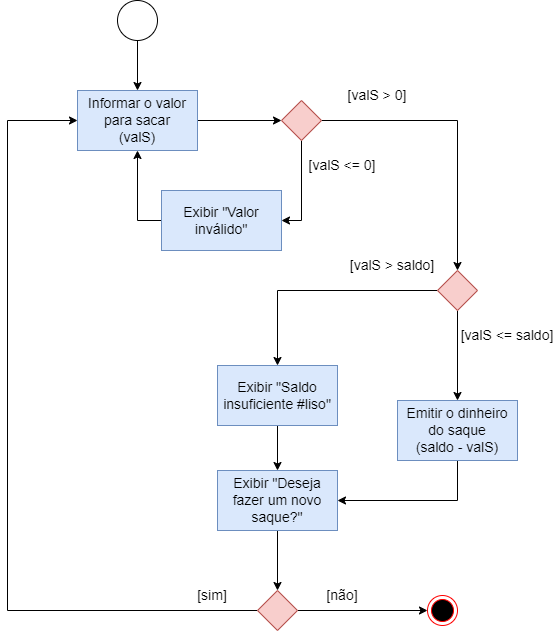

The diagram above was exported from draw.io. Its source (the exported page's mxGraphModel, read from the mxfile embedded in the PNG):
<mxGraphModel dx="949" dy="2788" grid="1" gridSize="10" guides="1" tooltips="1" connect="1" arrows="1" fold="1" page="1" pageScale="1" pageWidth="827" pageHeight="1169" math="0" shadow="0">
  <root>
    <mxCell id="FGenYYgIWg_fyKleH7_0-0" />
    <mxCell id="FGenYYgIWg_fyKleH7_0-1" parent="FGenYYgIWg_fyKleH7_0-0" />
    <mxCell id="FGenYYgIWg_fyKleH7_0-2" style="edgeStyle=orthogonalEdgeStyle;rounded=0;orthogonalLoop=1;jettySize=auto;html=1;fontSize=14;" edge="1" parent="FGenYYgIWg_fyKleH7_0-1" target="FGenYYgIWg_fyKleH7_0-25">
      <mxGeometry relative="1" as="geometry">
        <mxPoint x="330" y="-1290" as="sourcePoint" />
        <Array as="points">
          <mxPoint x="270" y="-1290" />
        </Array>
      </mxGeometry>
    </mxCell>
    <mxCell id="FGenYYgIWg_fyKleH7_0-3" value="Informar o valor para sacar&lt;br&gt;(valS)" style="rounded=0;whiteSpace=wrap;html=1;fontSize=14;fillColor=#dae8fc;strokeColor=#6c8ebf;" vertex="1" parent="FGenYYgIWg_fyKleH7_0-1">
      <mxGeometry x="210" y="-1320" width="120" height="60" as="geometry" />
    </mxCell>
    <mxCell id="FGenYYgIWg_fyKleH7_0-4" style="edgeStyle=orthogonalEdgeStyle;rounded=0;orthogonalLoop=1;jettySize=auto;html=1;fontSize=14;" edge="1" parent="FGenYYgIWg_fyKleH7_0-1" source="FGenYYgIWg_fyKleH7_0-5" target="FGenYYgIWg_fyKleH7_0-3">
      <mxGeometry relative="1" as="geometry" />
    </mxCell>
    <mxCell id="FGenYYgIWg_fyKleH7_0-5" value="" style="ellipse;whiteSpace=wrap;html=1;aspect=fixed;fontSize=14;" vertex="1" parent="FGenYYgIWg_fyKleH7_0-1">
      <mxGeometry x="250" y="-1410" width="40" height="40" as="geometry" />
    </mxCell>
    <mxCell id="FGenYYgIWg_fyKleH7_0-6" style="edgeStyle=orthogonalEdgeStyle;rounded=0;orthogonalLoop=1;jettySize=auto;html=1;exitX=0.5;exitY=1;exitDx=0;exitDy=0;fontSize=14;" edge="1" parent="FGenYYgIWg_fyKleH7_0-1" source="FGenYYgIWg_fyKleH7_0-8" target="FGenYYgIWg_fyKleH7_0-11">
      <mxGeometry relative="1" as="geometry" />
    </mxCell>
    <mxCell id="FGenYYgIWg_fyKleH7_0-7" style="edgeStyle=orthogonalEdgeStyle;rounded=0;orthogonalLoop=1;jettySize=auto;html=1;exitX=0;exitY=0.5;exitDx=0;exitDy=0;fontSize=14;" edge="1" parent="FGenYYgIWg_fyKleH7_0-1" source="FGenYYgIWg_fyKleH7_0-8" target="FGenYYgIWg_fyKleH7_0-14">
      <mxGeometry relative="1" as="geometry" />
    </mxCell>
    <mxCell id="FGenYYgIWg_fyKleH7_0-8" value="" style="rhombus;whiteSpace=wrap;html=1;fontSize=14;fillColor=#f8cecc;strokeColor=#b85450;" vertex="1" parent="FGenYYgIWg_fyKleH7_0-1">
      <mxGeometry x="570" y="-1140" width="40" height="40" as="geometry" />
    </mxCell>
    <mxCell id="FGenYYgIWg_fyKleH7_0-9" value="[valS &amp;lt;= saldo]" style="text;html=1;strokeColor=none;fillColor=none;align=center;verticalAlign=middle;whiteSpace=wrap;rounded=0;fontSize=14;" vertex="1" parent="FGenYYgIWg_fyKleH7_0-1">
      <mxGeometry x="590" y="-1090" width="100" height="30" as="geometry" />
    </mxCell>
    <mxCell id="FGenYYgIWg_fyKleH7_0-10" style="edgeStyle=orthogonalEdgeStyle;rounded=0;orthogonalLoop=1;jettySize=auto;html=1;entryX=1;entryY=0.5;entryDx=0;entryDy=0;fontSize=14;exitX=0.5;exitY=1;exitDx=0;exitDy=0;" edge="1" parent="FGenYYgIWg_fyKleH7_0-1" source="FGenYYgIWg_fyKleH7_0-11" target="FGenYYgIWg_fyKleH7_0-19">
      <mxGeometry relative="1" as="geometry" />
    </mxCell>
    <mxCell id="FGenYYgIWg_fyKleH7_0-11" value="Emitir o dinheiro do saque&lt;br&gt;(saldo - valS)" style="rounded=0;whiteSpace=wrap;html=1;fontSize=14;fillColor=#dae8fc;strokeColor=#6c8ebf;" vertex="1" parent="FGenYYgIWg_fyKleH7_0-1">
      <mxGeometry x="530" y="-1010" width="120" height="60" as="geometry" />
    </mxCell>
    <mxCell id="FGenYYgIWg_fyKleH7_0-12" value="[valS &amp;gt; saldo]" style="text;html=1;strokeColor=none;fillColor=none;align=center;verticalAlign=middle;whiteSpace=wrap;rounded=0;fontSize=14;" vertex="1" parent="FGenYYgIWg_fyKleH7_0-1">
      <mxGeometry x="480" y="-1160" width="90" height="30" as="geometry" />
    </mxCell>
    <mxCell id="FGenYYgIWg_fyKleH7_0-13" style="edgeStyle=orthogonalEdgeStyle;rounded=0;orthogonalLoop=1;jettySize=auto;html=1;exitX=0.5;exitY=1;exitDx=0;exitDy=0;entryX=0.5;entryY=0;entryDx=0;entryDy=0;fontSize=14;" edge="1" parent="FGenYYgIWg_fyKleH7_0-1" source="FGenYYgIWg_fyKleH7_0-14" target="FGenYYgIWg_fyKleH7_0-19">
      <mxGeometry relative="1" as="geometry" />
    </mxCell>
    <mxCell id="FGenYYgIWg_fyKleH7_0-14" value="Exibir &quot;Saldo insuficiente #liso&quot;" style="rounded=0;whiteSpace=wrap;html=1;fontSize=14;fillColor=#dae8fc;strokeColor=#6c8ebf;" vertex="1" parent="FGenYYgIWg_fyKleH7_0-1">
      <mxGeometry x="350" y="-1045" width="120" height="60" as="geometry" />
    </mxCell>
    <mxCell id="FGenYYgIWg_fyKleH7_0-15" style="edgeStyle=orthogonalEdgeStyle;rounded=0;orthogonalLoop=1;jettySize=auto;html=1;exitX=0;exitY=0.5;exitDx=0;exitDy=0;entryX=0;entryY=0.5;entryDx=0;entryDy=0;fontSize=14;" edge="1" parent="FGenYYgIWg_fyKleH7_0-1" source="FGenYYgIWg_fyKleH7_0-17" target="FGenYYgIWg_fyKleH7_0-3">
      <mxGeometry relative="1" as="geometry">
        <Array as="points">
          <mxPoint x="140" y="-800" />
          <mxPoint x="140" y="-1290" />
        </Array>
      </mxGeometry>
    </mxCell>
    <mxCell id="GbdVy01gRq2MG_-pH2Jq-5" style="edgeStyle=orthogonalEdgeStyle;rounded=0;orthogonalLoop=1;jettySize=auto;html=1;exitX=1;exitY=0.5;exitDx=0;exitDy=0;entryX=0;entryY=0.5;entryDx=0;entryDy=0;fontSize=14;" edge="1" parent="FGenYYgIWg_fyKleH7_0-1" source="FGenYYgIWg_fyKleH7_0-17" target="FGenYYgIWg_fyKleH7_0-22">
      <mxGeometry relative="1" as="geometry" />
    </mxCell>
    <mxCell id="FGenYYgIWg_fyKleH7_0-17" value="" style="rhombus;whiteSpace=wrap;html=1;fontSize=14;fillColor=#f8cecc;strokeColor=#b85450;" vertex="1" parent="FGenYYgIWg_fyKleH7_0-1">
      <mxGeometry x="390" y="-820" width="40" height="40" as="geometry" />
    </mxCell>
    <mxCell id="FGenYYgIWg_fyKleH7_0-18" style="edgeStyle=orthogonalEdgeStyle;rounded=0;orthogonalLoop=1;jettySize=auto;html=1;fontSize=14;" edge="1" parent="FGenYYgIWg_fyKleH7_0-1" source="FGenYYgIWg_fyKleH7_0-19" target="FGenYYgIWg_fyKleH7_0-17">
      <mxGeometry relative="1" as="geometry" />
    </mxCell>
    <mxCell id="FGenYYgIWg_fyKleH7_0-19" value="Exibir &quot;Deseja fazer um novo saque?&quot;" style="rounded=0;whiteSpace=wrap;html=1;fontSize=14;fillColor=#dae8fc;strokeColor=#6c8ebf;" vertex="1" parent="FGenYYgIWg_fyKleH7_0-1">
      <mxGeometry x="350" y="-940" width="120" height="60" as="geometry" />
    </mxCell>
    <mxCell id="FGenYYgIWg_fyKleH7_0-20" value="[sim]" style="text;html=1;strokeColor=none;fillColor=none;align=center;verticalAlign=middle;whiteSpace=wrap;rounded=0;fontSize=14;" vertex="1" parent="FGenYYgIWg_fyKleH7_0-1">
      <mxGeometry x="300" y="-830" width="90" height="30" as="geometry" />
    </mxCell>
    <mxCell id="FGenYYgIWg_fyKleH7_0-21" value="[não]" style="text;html=1;strokeColor=none;fillColor=none;align=center;verticalAlign=middle;whiteSpace=wrap;rounded=0;fontSize=14;" vertex="1" parent="FGenYYgIWg_fyKleH7_0-1">
      <mxGeometry x="430" y="-830" width="90" height="30" as="geometry" />
    </mxCell>
    <mxCell id="FGenYYgIWg_fyKleH7_0-22" value="" style="ellipse;html=1;shape=endState;fillColor=#000000;strokeColor=#ff0000;fontSize=14;" vertex="1" parent="FGenYYgIWg_fyKleH7_0-1">
      <mxGeometry x="560" y="-815" width="30" height="30" as="geometry" />
    </mxCell>
    <mxCell id="GbdVy01gRq2MG_-pH2Jq-2" style="edgeStyle=orthogonalEdgeStyle;rounded=0;orthogonalLoop=1;jettySize=auto;html=1;exitX=0.5;exitY=1;exitDx=0;exitDy=0;entryX=1;entryY=0.5;entryDx=0;entryDy=0;fontSize=14;" edge="1" parent="FGenYYgIWg_fyKleH7_0-1" source="FGenYYgIWg_fyKleH7_0-25" target="FGenYYgIWg_fyKleH7_0-28">
      <mxGeometry relative="1" as="geometry" />
    </mxCell>
    <mxCell id="GbdVy01gRq2MG_-pH2Jq-3" style="edgeStyle=orthogonalEdgeStyle;rounded=0;orthogonalLoop=1;jettySize=auto;html=1;exitX=1;exitY=0.5;exitDx=0;exitDy=0;entryX=0.5;entryY=0;entryDx=0;entryDy=0;fontSize=14;" edge="1" parent="FGenYYgIWg_fyKleH7_0-1" source="FGenYYgIWg_fyKleH7_0-25" target="FGenYYgIWg_fyKleH7_0-8">
      <mxGeometry relative="1" as="geometry" />
    </mxCell>
    <mxCell id="FGenYYgIWg_fyKleH7_0-25" value="" style="rhombus;whiteSpace=wrap;html=1;fontSize=14;fillColor=#f8cecc;strokeColor=#b85450;" vertex="1" parent="FGenYYgIWg_fyKleH7_0-1">
      <mxGeometry x="414" y="-1310" width="40" height="40" as="geometry" />
    </mxCell>
    <mxCell id="FGenYYgIWg_fyKleH7_0-26" value="[valS &amp;lt;= 0]" style="text;html=1;strokeColor=none;fillColor=none;align=center;verticalAlign=middle;whiteSpace=wrap;rounded=0;fontSize=14;" vertex="1" parent="FGenYYgIWg_fyKleH7_0-1">
      <mxGeometry x="435" y="-1260" width="80" height="30" as="geometry" />
    </mxCell>
    <mxCell id="GbdVy01gRq2MG_-pH2Jq-1" style="edgeStyle=orthogonalEdgeStyle;rounded=0;orthogonalLoop=1;jettySize=auto;html=1;exitX=0;exitY=0.5;exitDx=0;exitDy=0;entryX=0.5;entryY=1;entryDx=0;entryDy=0;fontSize=14;" edge="1" parent="FGenYYgIWg_fyKleH7_0-1" source="FGenYYgIWg_fyKleH7_0-28" target="FGenYYgIWg_fyKleH7_0-3">
      <mxGeometry relative="1" as="geometry" />
    </mxCell>
    <mxCell id="FGenYYgIWg_fyKleH7_0-28" value="Exibir &quot;Valor inválido&quot;" style="rounded=0;whiteSpace=wrap;html=1;fontSize=14;fillColor=#dae8fc;strokeColor=#6c8ebf;" vertex="1" parent="FGenYYgIWg_fyKleH7_0-1">
      <mxGeometry x="294" y="-1220" width="120" height="60" as="geometry" />
    </mxCell>
    <mxCell id="FGenYYgIWg_fyKleH7_0-29" value="[valS &amp;gt; 0]" style="text;html=1;strokeColor=none;fillColor=none;align=center;verticalAlign=middle;whiteSpace=wrap;rounded=0;fontSize=14;" vertex="1" parent="FGenYYgIWg_fyKleH7_0-1">
      <mxGeometry x="470" y="-1330" width="80" height="30" as="geometry" />
    </mxCell>
  </root>
</mxGraphModel>